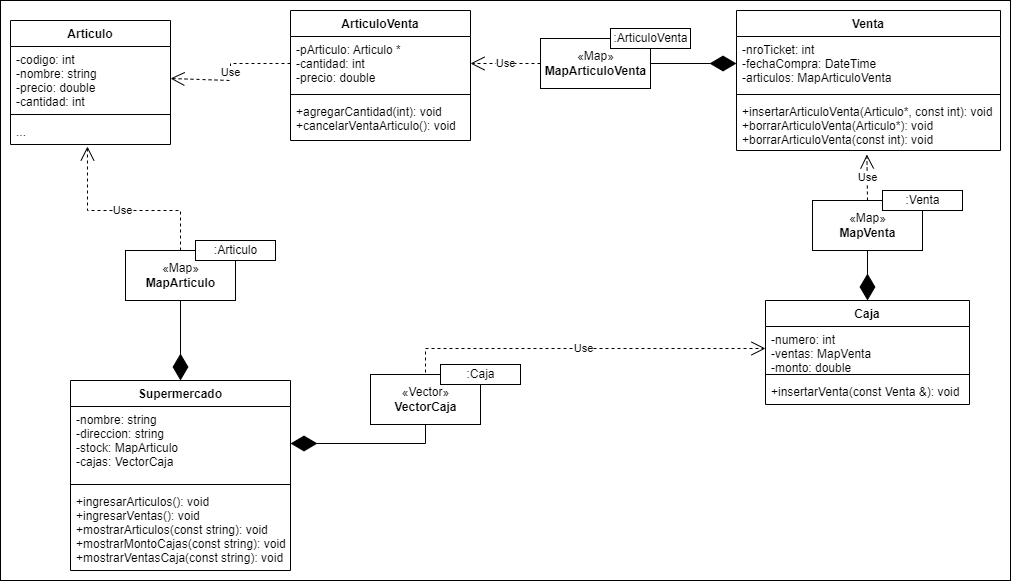

The diagram above was exported from draw.io. Its source (the exported page's mxGraphModel, read from the mxfile embedded in the PNG):
<mxGraphModel dx="1454" dy="582" grid="1" gridSize="10" guides="1" tooltips="1" connect="1" arrows="1" fold="1" page="1" pageScale="1" pageWidth="1100" pageHeight="1700" math="0" shadow="0">
  <root>
    <mxCell id="0" />
    <mxCell id="1" parent="0" />
    <mxCell id="H4Yj8KT3cpW1s98WntCi-2" value="" style="rounded=0;whiteSpace=wrap;html=1;" vertex="1" parent="1">
      <mxGeometry x="30" y="30" width="1010" height="580" as="geometry" />
    </mxCell>
    <mxCell id="RoJ3kW46NvNJoNGIIcTQ-50" value="Supermercado" style="swimlane;fontStyle=1;align=center;verticalAlign=top;childLayout=stackLayout;horizontal=1;startSize=26;horizontalStack=0;resizeParent=1;resizeParentMax=0;resizeLast=0;collapsible=1;marginBottom=0;" parent="1" vertex="1">
      <mxGeometry x="100" y="410" width="220" height="190" as="geometry">
        <mxRectangle x="220" y="220" width="120" height="30" as="alternateBounds" />
      </mxGeometry>
    </mxCell>
    <mxCell id="RoJ3kW46NvNJoNGIIcTQ-51" value="-nombre: string&#10;-direccion: string&#10;-stock: MapArticulo&#10;-cajas: VectorCaja" style="text;strokeColor=none;fillColor=none;align=left;verticalAlign=top;spacingLeft=4;spacingRight=4;overflow=hidden;rotatable=0;points=[[0,0.5],[1,0.5]];portConstraint=eastwest;" parent="RoJ3kW46NvNJoNGIIcTQ-50" vertex="1">
      <mxGeometry y="26" width="220" height="74" as="geometry" />
    </mxCell>
    <mxCell id="RoJ3kW46NvNJoNGIIcTQ-52" value="" style="line;strokeWidth=1;fillColor=none;align=left;verticalAlign=middle;spacingTop=-1;spacingLeft=3;spacingRight=3;rotatable=0;labelPosition=right;points=[];portConstraint=eastwest;strokeColor=inherit;" parent="RoJ3kW46NvNJoNGIIcTQ-50" vertex="1">
      <mxGeometry y="100" width="220" height="8" as="geometry" />
    </mxCell>
    <mxCell id="RoJ3kW46NvNJoNGIIcTQ-53" value="+ingresarArticulos(): void&#10;+ingresarVentas(): void&#10;+mostrarArticulos(const string): void&#10;+mostrarMontoCajas(const string): void&#10;+mostrarVentasCaja(const string): void" style="text;strokeColor=none;fillColor=none;align=left;verticalAlign=top;spacingLeft=4;spacingRight=4;overflow=hidden;rotatable=0;points=[[0,0.5],[1,0.5]];portConstraint=eastwest;" parent="RoJ3kW46NvNJoNGIIcTQ-50" vertex="1">
      <mxGeometry y="108" width="220" height="82" as="geometry" />
    </mxCell>
    <mxCell id="RoJ3kW46NvNJoNGIIcTQ-64" value="" style="group" parent="1" vertex="1" connectable="0">
      <mxGeometry x="155" y="270" width="150" height="60" as="geometry" />
    </mxCell>
    <mxCell id="RoJ3kW46NvNJoNGIIcTQ-63" value="«Map»&lt;br&gt;&lt;b&gt;MapArticulo&lt;/b&gt;" style="html=1;" parent="RoJ3kW46NvNJoNGIIcTQ-64" vertex="1">
      <mxGeometry y="10" width="110" height="50" as="geometry" />
    </mxCell>
    <mxCell id="RoJ3kW46NvNJoNGIIcTQ-54" value=":Articulo" style="html=1;" parent="RoJ3kW46NvNJoNGIIcTQ-64" vertex="1">
      <mxGeometry x="70" width="80" height="20" as="geometry" />
    </mxCell>
    <mxCell id="RoJ3kW46NvNJoNGIIcTQ-65" value="" style="group" parent="1" vertex="1" connectable="0">
      <mxGeometry x="400" y="394" width="150" height="60" as="geometry" />
    </mxCell>
    <mxCell id="RoJ3kW46NvNJoNGIIcTQ-66" value="«Vector»&lt;br&gt;&lt;b&gt;VectorCaja&lt;/b&gt;" style="html=1;" parent="RoJ3kW46NvNJoNGIIcTQ-65" vertex="1">
      <mxGeometry y="10" width="110" height="50" as="geometry" />
    </mxCell>
    <mxCell id="RoJ3kW46NvNJoNGIIcTQ-67" value=":Caja" style="html=1;" parent="RoJ3kW46NvNJoNGIIcTQ-65" vertex="1">
      <mxGeometry x="70" width="80" height="20" as="geometry" />
    </mxCell>
    <mxCell id="RoJ3kW46NvNJoNGIIcTQ-68" value="Articulo" style="swimlane;fontStyle=1;align=center;verticalAlign=top;childLayout=stackLayout;horizontal=1;startSize=26;horizontalStack=0;resizeParent=1;resizeParentMax=0;resizeLast=0;collapsible=1;marginBottom=0;" parent="1" vertex="1">
      <mxGeometry x="40" y="50" width="160" height="124" as="geometry">
        <mxRectangle x="40" y="50" width="120" height="30" as="alternateBounds" />
      </mxGeometry>
    </mxCell>
    <mxCell id="RoJ3kW46NvNJoNGIIcTQ-69" value="-codigo: int&#10;-nombre: string&#10;-precio: double&#10;-cantidad: int" style="text;strokeColor=none;fillColor=none;align=left;verticalAlign=top;spacingLeft=4;spacingRight=4;overflow=hidden;rotatable=0;points=[[0,0.5],[1,0.5]];portConstraint=eastwest;" parent="RoJ3kW46NvNJoNGIIcTQ-68" vertex="1">
      <mxGeometry y="26" width="160" height="64" as="geometry" />
    </mxCell>
    <mxCell id="RoJ3kW46NvNJoNGIIcTQ-70" value="" style="line;strokeWidth=1;fillColor=none;align=left;verticalAlign=middle;spacingTop=-1;spacingLeft=3;spacingRight=3;rotatable=0;labelPosition=right;points=[];portConstraint=eastwest;strokeColor=inherit;" parent="RoJ3kW46NvNJoNGIIcTQ-68" vertex="1">
      <mxGeometry y="90" width="160" height="8" as="geometry" />
    </mxCell>
    <mxCell id="RoJ3kW46NvNJoNGIIcTQ-71" value="..." style="text;strokeColor=none;fillColor=none;align=left;verticalAlign=top;spacingLeft=4;spacingRight=4;overflow=hidden;rotatable=0;points=[[0,0.5],[1,0.5]];portConstraint=eastwest;" parent="RoJ3kW46NvNJoNGIIcTQ-68" vertex="1">
      <mxGeometry y="98" width="160" height="26" as="geometry" />
    </mxCell>
    <mxCell id="RoJ3kW46NvNJoNGIIcTQ-74" value="" style="endArrow=diamondThin;endFill=1;endSize=24;html=1;rounded=0;entryX=0.5;entryY=0;entryDx=0;entryDy=0;exitX=0.5;exitY=1;exitDx=0;exitDy=0;" parent="1" source="RoJ3kW46NvNJoNGIIcTQ-63" target="RoJ3kW46NvNJoNGIIcTQ-50" edge="1">
      <mxGeometry width="160" relative="1" as="geometry">
        <mxPoint x="250" y="260" as="sourcePoint" />
        <mxPoint x="410" y="260" as="targetPoint" />
      </mxGeometry>
    </mxCell>
    <mxCell id="RoJ3kW46NvNJoNGIIcTQ-75" value="" style="endArrow=diamondThin;endFill=1;endSize=24;html=1;rounded=0;entryX=1;entryY=0.5;entryDx=0;entryDy=0;exitX=0.5;exitY=1;exitDx=0;exitDy=0;" parent="1" source="RoJ3kW46NvNJoNGIIcTQ-66" target="RoJ3kW46NvNJoNGIIcTQ-51" edge="1">
      <mxGeometry width="160" relative="1" as="geometry">
        <mxPoint x="220" y="340" as="sourcePoint" />
        <mxPoint x="220" y="420" as="targetPoint" />
        <Array as="points">
          <mxPoint x="455" y="473" />
        </Array>
      </mxGeometry>
    </mxCell>
    <mxCell id="RoJ3kW46NvNJoNGIIcTQ-77" value="Caja" style="swimlane;fontStyle=1;align=center;verticalAlign=top;childLayout=stackLayout;horizontal=1;startSize=26;horizontalStack=0;resizeParent=1;resizeParentMax=0;resizeLast=0;collapsible=1;marginBottom=0;" parent="1" vertex="1">
      <mxGeometry x="795" y="330" width="204" height="104" as="geometry">
        <mxRectangle x="600" y="305" width="70" height="30" as="alternateBounds" />
      </mxGeometry>
    </mxCell>
    <mxCell id="RoJ3kW46NvNJoNGIIcTQ-78" value="-numero: int&#10;-ventas: MapVenta&#10;-monto: double" style="text;strokeColor=none;fillColor=none;align=left;verticalAlign=top;spacingLeft=4;spacingRight=4;overflow=hidden;rotatable=0;points=[[0,0.5],[1,0.5]];portConstraint=eastwest;" parent="RoJ3kW46NvNJoNGIIcTQ-77" vertex="1">
      <mxGeometry y="26" width="204" height="44" as="geometry" />
    </mxCell>
    <mxCell id="RoJ3kW46NvNJoNGIIcTQ-79" value="" style="line;strokeWidth=1;fillColor=none;align=left;verticalAlign=middle;spacingTop=-1;spacingLeft=3;spacingRight=3;rotatable=0;labelPosition=right;points=[];portConstraint=eastwest;strokeColor=inherit;" parent="RoJ3kW46NvNJoNGIIcTQ-77" vertex="1">
      <mxGeometry y="70" width="204" height="8" as="geometry" />
    </mxCell>
    <mxCell id="RoJ3kW46NvNJoNGIIcTQ-80" value="+insertarVenta(const Venta &amp;): void" style="text;strokeColor=none;fillColor=none;align=left;verticalAlign=top;spacingLeft=4;spacingRight=4;overflow=hidden;rotatable=0;points=[[0,0.5],[1,0.5]];portConstraint=eastwest;" parent="RoJ3kW46NvNJoNGIIcTQ-77" vertex="1">
      <mxGeometry y="78" width="204" height="26" as="geometry" />
    </mxCell>
    <mxCell id="RoJ3kW46NvNJoNGIIcTQ-82" value="Use" style="endArrow=open;endSize=12;dashed=1;html=1;rounded=0;entryX=0.481;entryY=1.077;entryDx=0;entryDy=0;entryPerimeter=0;exitX=0.5;exitY=0;exitDx=0;exitDy=0;" parent="1" source="RoJ3kW46NvNJoNGIIcTQ-63" target="RoJ3kW46NvNJoNGIIcTQ-71" edge="1">
      <mxGeometry width="160" relative="1" as="geometry">
        <mxPoint x="140" y="260" as="sourcePoint" />
        <mxPoint x="300" y="260" as="targetPoint" />
        <Array as="points">
          <mxPoint x="210" y="240" />
          <mxPoint x="117" y="240" />
        </Array>
      </mxGeometry>
    </mxCell>
    <mxCell id="RoJ3kW46NvNJoNGIIcTQ-83" value="Use" style="endArrow=open;endSize=12;dashed=1;html=1;rounded=0;exitX=0.5;exitY=0;exitDx=0;exitDy=0;entryX=0;entryY=0.5;entryDx=0;entryDy=0;" parent="1" target="RoJ3kW46NvNJoNGIIcTQ-78" edge="1">
      <mxGeometry width="160" relative="1" as="geometry">
        <mxPoint x="455" y="402" as="sourcePoint" />
        <mxPoint x="600" y="376" as="targetPoint" />
        <Array as="points">
          <mxPoint x="455" y="378" />
        </Array>
      </mxGeometry>
    </mxCell>
    <mxCell id="RoJ3kW46NvNJoNGIIcTQ-84" value="" style="group" parent="1" vertex="1" connectable="0">
      <mxGeometry x="842" y="220" width="150" height="60" as="geometry" />
    </mxCell>
    <mxCell id="RoJ3kW46NvNJoNGIIcTQ-85" value="«Map»&lt;br&gt;&lt;b&gt;MapVenta&lt;/b&gt;" style="html=1;" parent="RoJ3kW46NvNJoNGIIcTQ-84" vertex="1">
      <mxGeometry y="10" width="110" height="50" as="geometry" />
    </mxCell>
    <mxCell id="RoJ3kW46NvNJoNGIIcTQ-86" value=":Venta" style="html=1;" parent="RoJ3kW46NvNJoNGIIcTQ-84" vertex="1">
      <mxGeometry x="70" width="80" height="20" as="geometry" />
    </mxCell>
    <mxCell id="RoJ3kW46NvNJoNGIIcTQ-87" value="" style="endArrow=diamondThin;endFill=1;endSize=24;html=1;rounded=0;entryX=0.5;entryY=0;entryDx=0;entryDy=0;exitX=0.5;exitY=1;exitDx=0;exitDy=0;" parent="1" source="RoJ3kW46NvNJoNGIIcTQ-85" target="RoJ3kW46NvNJoNGIIcTQ-77" edge="1">
      <mxGeometry width="160" relative="1" as="geometry">
        <mxPoint x="776" y="190" as="sourcePoint" />
        <mxPoint x="776" y="270" as="targetPoint" />
      </mxGeometry>
    </mxCell>
    <mxCell id="RoJ3kW46NvNJoNGIIcTQ-88" value="Venta" style="swimlane;fontStyle=1;align=center;verticalAlign=top;childLayout=stackLayout;horizontal=1;startSize=26;horizontalStack=0;resizeParent=1;resizeParentMax=0;resizeLast=0;collapsible=1;marginBottom=0;" parent="1" vertex="1">
      <mxGeometry x="766" y="40" width="264" height="140" as="geometry" />
    </mxCell>
    <mxCell id="RoJ3kW46NvNJoNGIIcTQ-89" value="-nroTicket: int&#10;-fechaCompra: DateTime&#10;-articulos: MapArticuloVenta" style="text;strokeColor=none;fillColor=none;align=left;verticalAlign=top;spacingLeft=4;spacingRight=4;overflow=hidden;rotatable=0;points=[[0,0.5],[1,0.5]];portConstraint=eastwest;" parent="RoJ3kW46NvNJoNGIIcTQ-88" vertex="1">
      <mxGeometry y="26" width="264" height="54" as="geometry" />
    </mxCell>
    <mxCell id="RoJ3kW46NvNJoNGIIcTQ-90" value="" style="line;strokeWidth=1;fillColor=none;align=left;verticalAlign=middle;spacingTop=-1;spacingLeft=3;spacingRight=3;rotatable=0;labelPosition=right;points=[];portConstraint=eastwest;strokeColor=inherit;" parent="RoJ3kW46NvNJoNGIIcTQ-88" vertex="1">
      <mxGeometry y="80" width="264" height="8" as="geometry" />
    </mxCell>
    <mxCell id="RoJ3kW46NvNJoNGIIcTQ-91" value="+insertarArticuloVenta(Articulo*, const int): void&#10;+borrarArticuloVenta(Articulo*): void&#10;+borrarArticuloVenta(const int): void" style="text;strokeColor=none;fillColor=none;align=left;verticalAlign=top;spacingLeft=4;spacingRight=4;overflow=hidden;rotatable=0;points=[[0,0.5],[1,0.5]];portConstraint=eastwest;" parent="RoJ3kW46NvNJoNGIIcTQ-88" vertex="1">
      <mxGeometry y="88" width="264" height="52" as="geometry" />
    </mxCell>
    <mxCell id="RoJ3kW46NvNJoNGIIcTQ-92" value="Use" style="endArrow=open;endSize=12;dashed=1;html=1;rounded=0;exitX=0.5;exitY=0;exitDx=0;exitDy=0;entryX=0.494;entryY=1.077;entryDx=0;entryDy=0;entryPerimeter=0;" parent="1" source="RoJ3kW46NvNJoNGIIcTQ-85" target="RoJ3kW46NvNJoNGIIcTQ-91" edge="1">
      <mxGeometry width="160" relative="1" as="geometry">
        <mxPoint x="706" y="260" as="sourcePoint" />
        <mxPoint x="866" y="260" as="targetPoint" />
      </mxGeometry>
    </mxCell>
    <mxCell id="RoJ3kW46NvNJoNGIIcTQ-93" value="" style="group" parent="1" vertex="1" connectable="0">
      <mxGeometry x="570" y="58" width="150" height="60" as="geometry" />
    </mxCell>
    <mxCell id="RoJ3kW46NvNJoNGIIcTQ-94" value="«Map»&lt;br&gt;&lt;b&gt;MapArticuloVenta&lt;/b&gt;" style="html=1;" parent="RoJ3kW46NvNJoNGIIcTQ-93" vertex="1">
      <mxGeometry y="10" width="110" height="50" as="geometry" />
    </mxCell>
    <mxCell id="RoJ3kW46NvNJoNGIIcTQ-95" value=":ArticuloVenta" style="html=1;" parent="RoJ3kW46NvNJoNGIIcTQ-93" vertex="1">
      <mxGeometry x="70" width="80" height="20" as="geometry" />
    </mxCell>
    <mxCell id="RoJ3kW46NvNJoNGIIcTQ-96" value="" style="endArrow=diamondThin;endFill=1;endSize=24;html=1;rounded=0;entryX=0;entryY=0.5;entryDx=0;entryDy=0;exitX=1;exitY=0.5;exitDx=0;exitDy=0;" parent="1" source="RoJ3kW46NvNJoNGIIcTQ-94" target="RoJ3kW46NvNJoNGIIcTQ-89" edge="1">
      <mxGeometry width="160" relative="1" as="geometry">
        <mxPoint x="720" y="124" as="sourcePoint" />
        <mxPoint x="720" y="174" as="targetPoint" />
      </mxGeometry>
    </mxCell>
    <mxCell id="RoJ3kW46NvNJoNGIIcTQ-97" value="ArticuloVenta" style="swimlane;fontStyle=1;align=center;verticalAlign=top;childLayout=stackLayout;horizontal=1;startSize=26;horizontalStack=0;resizeParent=1;resizeParentMax=0;resizeLast=0;collapsible=1;marginBottom=0;" parent="1" vertex="1">
      <mxGeometry x="320" y="40" width="180" height="130" as="geometry" />
    </mxCell>
    <mxCell id="RoJ3kW46NvNJoNGIIcTQ-98" value="-pArticulo: Articulo *&#10;-cantidad: int&#10;-precio: double" style="text;strokeColor=none;fillColor=none;align=left;verticalAlign=top;spacingLeft=4;spacingRight=4;overflow=hidden;rotatable=0;points=[[0,0.5],[1,0.5]];portConstraint=eastwest;" parent="RoJ3kW46NvNJoNGIIcTQ-97" vertex="1">
      <mxGeometry y="26" width="180" height="54" as="geometry" />
    </mxCell>
    <mxCell id="RoJ3kW46NvNJoNGIIcTQ-99" value="" style="line;strokeWidth=1;fillColor=none;align=left;verticalAlign=middle;spacingTop=-1;spacingLeft=3;spacingRight=3;rotatable=0;labelPosition=right;points=[];portConstraint=eastwest;strokeColor=inherit;" parent="RoJ3kW46NvNJoNGIIcTQ-97" vertex="1">
      <mxGeometry y="80" width="180" height="8" as="geometry" />
    </mxCell>
    <mxCell id="RoJ3kW46NvNJoNGIIcTQ-100" value="+agregarCantidad(int): void&#10;+cancelarVentaArticulo(): void" style="text;strokeColor=none;fillColor=none;align=left;verticalAlign=top;spacingLeft=4;spacingRight=4;overflow=hidden;rotatable=0;points=[[0,0.5],[1,0.5]];portConstraint=eastwest;" parent="RoJ3kW46NvNJoNGIIcTQ-97" vertex="1">
      <mxGeometry y="88" width="180" height="42" as="geometry" />
    </mxCell>
    <mxCell id="RoJ3kW46NvNJoNGIIcTQ-101" value="Use" style="endArrow=open;endSize=12;dashed=1;html=1;rounded=0;entryX=1;entryY=0.5;entryDx=0;entryDy=0;exitX=0;exitY=0.5;exitDx=0;exitDy=0;" parent="1" source="RoJ3kW46NvNJoNGIIcTQ-94" target="RoJ3kW46NvNJoNGIIcTQ-98" edge="1">
      <mxGeometry width="160" relative="1" as="geometry">
        <mxPoint x="280" y="260" as="sourcePoint" />
        <mxPoint x="440" y="260" as="targetPoint" />
      </mxGeometry>
    </mxCell>
    <mxCell id="RoJ3kW46NvNJoNGIIcTQ-102" value="Use" style="endArrow=open;endSize=12;dashed=1;html=1;rounded=0;entryX=1;entryY=0.5;entryDx=0;entryDy=0;exitX=0;exitY=0.5;exitDx=0;exitDy=0;" parent="1" source="RoJ3kW46NvNJoNGIIcTQ-98" target="RoJ3kW46NvNJoNGIIcTQ-69" edge="1">
      <mxGeometry width="160" relative="1" as="geometry">
        <mxPoint x="305" y="96.5" as="sourcePoint" />
        <mxPoint x="215" y="96.5" as="targetPoint" />
        <Array as="points">
          <mxPoint x="260" y="93" />
          <mxPoint x="260" y="110" />
        </Array>
      </mxGeometry>
    </mxCell>
  </root>
</mxGraphModel>